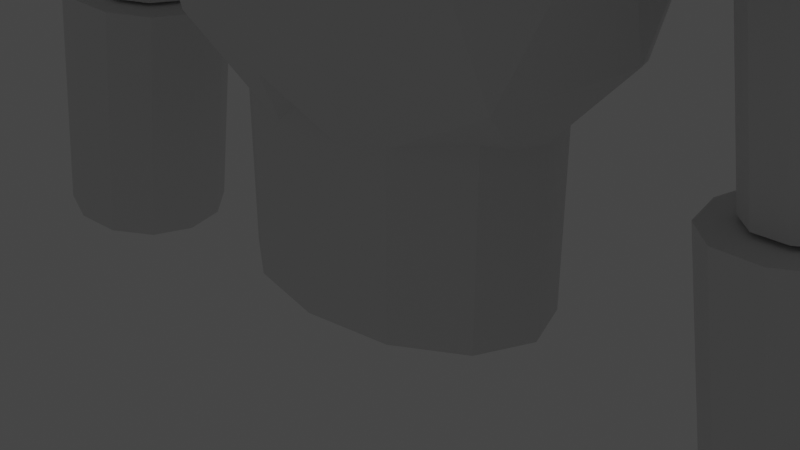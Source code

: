 # Source: robot.blend  (saved by Blender 2.80.57; exported with 4.5.12 LTS)
import bpy
from mathutils import Matrix  # noqa: F401  (used for matrix-valued properties, if any)

bpy.ops.wm.read_factory_settings(use_empty=True)
scene = bpy.context.scene
scene.name = 'Scene'

# ---- collections
col_collection = bpy.data.collections.new('Collection'); scene.collection.children.link(col_collection)

# ---- world
world_world = bpy.data.worlds.new('World'); scene.world = world_world
world_world.use_nodes = True; world_world.node_tree.nodes.clear()
_N = world_world.node_tree.nodes; _L = world_world.node_tree.links
n0 = _N.new('ShaderNodeOutputWorld'); n0.name = 'World Output'; n0.location = (300, 300)
n1 = _N.new('ShaderNodeBackground'); n1.name = 'Background'; n1.location = (10, 300)
n1.inputs[0].default_value = (0.05088, 0.05088, 0.05088, 1.0)
_L.new(n1.outputs[0], n0.inputs[0])
n0.is_active_output = True
world_world.color = (0.05088, 0.05088, 0.05088)
world_world.use_sun_shadow = False
world_world.sun_shadow_jitter_overblur = 0.0

# ---- cameras
cam_camera = bpy.data.cameras.new('Camera')
cam_camera.clip_end = 100.0
cam_camera.ortho_scale = 7.314
cam_camera.dof.focus_distance = 0.0
cam_camera.dof.aperture_fstop = 128.0

# ---- lights
light_light = bpy.data.lights.new('Light', 'POINT')
light_light.transmission_factor = 0.0
light_light.cutoff_distance = 30.0
light_light.energy = 1000.0
light_light.shadow_buffer_clip_start = 1.001
light_light.shadow_soft_size = 0.1
light_light.shadow_maximum_resolution = 0.006
light_light.use_absolute_resolution = True

# ---- meshes
me_cylinder = bpy.data.meshes.new('Cylinder')
me_cylinder.from_pydata([(-4.938, 1.0, -1.38), (-4.445, 1.0, 1.579), (-4.445, 0.866, -1.462), (-3.951, 0.866, 1.497), (-4.084, 0.5, -1.523), (-3.59, 0.5, 1.436), (-3.952, -3.769e-08, -1.545), (-3.458, -3.219e-08, 1.414), (-4.084, -0.5, -1.523), (-3.59, -0.5, 1.436), (-4.445, -0.866, -1.462), (-3.951, -0.866, 1.497), (-4.938, -1.0, -1.38), (-4.445, -1.0, 1.579), (-5.432, -0.866, -1.298), (-4.938, -0.866, 1.661), (-5.793, -0.5, -1.238), (-5.299, -0.5, 1.722), (-5.925, -5.031e-07, -1.215), (-5.431, -4.976e-07, 1.744), (-5.793, 0.5, -1.238), (-5.299, 0.5, 1.722), (-5.432, 0.866, -1.298), (-4.938, 0.866, 1.661), (-4.437, 0.6903, 1.621), (-4.052, 0.6903, 3.93), (-4.097, 0.5978, 1.564), (-3.712, 0.5978, 3.873), (-3.848, 0.3451, 1.523), (-3.462, 0.3451, 3.832), (-3.757, -6.85e-08, 1.508), (-3.371, -6.421e-08, 3.817), (-3.848, -0.3451, 1.523), (-3.462, -0.3451, 3.832), (-4.097, -0.5978, 1.564), (-3.712, -0.5978, 3.873), (-4.437, -0.6903, 1.621), (-4.052, -0.6903, 3.93), (-4.778, -0.5978, 1.678), (-4.392, -0.5978, 3.987), (-5.027, -0.3451, 1.72), (-4.642, -0.3451, 4.029), (-5.118, -3.898e-07, 1.735), (-4.733, -3.855e-07, 4.044), (-5.027, 0.3451, 1.72), (-4.642, 0.3451, 4.029), (-4.778, 0.5978, 1.678), (-4.392, 0.5978, 3.987), (-4.141, -1.597e-08, 3.65), (-3.061, -0.798, 3.449), (-4.553, -1.291, 3.727), (-5.476, -4.938e-08, 3.899), (-4.553, 1.291, 3.727), (-3.061, 0.798, 3.449), (-3.428, -1.291, 5.185), (-4.921, -0.798, 5.463), (-4.921, 0.798, 5.463), (-3.428, 1.291, 5.185), (-2.506, 2.115e-08, 5.013), (-3.687, -1.035e-08, 6.086), (-4.383, -0.7589, 3.696), (-3.506, -0.469, 3.532), (-3.749, -1.228, 3.577), (-2.872, 1.579e-08, 3.414), (-3.506, 0.469, 3.532), (-4.925, -3.561e-08, 3.797), (-5.168, -0.7589, 3.842), (-4.383, 0.7589, 3.696), (-5.168, 0.7589, 3.842), (-3.749, 1.228, 3.577), (-2.546, -0.469, 4.33), (-2.546, 0.469, 4.33), (-3.965, -1.518, 4.594), (-3.088, -1.228, 4.431), (-5.384, -0.469, 4.858), (-4.842, -1.228, 4.758), (-4.842, 1.228, 4.758), (-5.384, 0.469, 4.858), (-3.088, 1.228, 4.431), (-3.965, 1.518, 4.594), (-2.792, -0.7589, 5.187), (-4.211, -1.228, 5.452), (-5.088, -4.375e-08, 5.615), (-4.211, 1.228, 5.452), (-2.792, 0.7589, 5.187), (-3.486, -0.7589, 5.818), (-2.944, 8.773e-09, 5.717), (-4.363, -0.469, 5.982), (-4.363, 0.469, 5.982), (-3.486, 0.7589, 5.818), (-7.451e-09, -5.743e-07, 0.7491), (-0.8481, -1.731, 2.254), (-2.703, -5.743e-07, 2.254), (-0.8481, 1.731, 2.254), (-7.451e-09, -1.731, 5.428), (-2.19, -1.07, 5.428), (-2.19, 1.07, 5.428), (-7.451e-09, 1.731, 5.428), (-7.451e-09, -5.743e-07, 6.079), (-0.5062, -1.018, 1.108), (-7.451e-09, -0.6289, 1.108), (-7.451e-09, -1.646, 1.934), (-7.451e-09, 0.6289, 1.108), (-1.596, -5.743e-07, 1.108), (-2.084, -1.018, 1.934), (-0.5062, 1.018, 1.108), (-2.084, 1.018, 1.934), (-7.451e-09, 1.646, 1.934), (-7.451e-09, -2.035, 3.9), (-2.873, -0.6289, 3.9), (-1.783, -1.646, 3.9), (-1.783, 1.646, 3.9), (-2.873, 0.6289, 3.9), (-7.451e-09, 2.035, 3.9), (-0.8075, -1.646, 5.77), (-2.571, -5.743e-07, 5.77), (-0.8075, 1.646, 5.77), (-7.451e-09, -1.018, 6.015), (-1.295, -0.6289, 6.015), (-1.295, 0.6289, 6.015), (-7.451e-09, 1.018, 6.015), (-2.914, 1.519, 4.534), (-2.329, 1.519, 4.534), (-2.914, 1.316, 3.775), (-2.329, 1.316, 3.775), (-2.914, 0.7595, 3.219), (-2.329, 0.7595, 3.219), (-2.914, -6.738e-07, 3.015), (-2.329, -6.153e-08, 3.015), (-2.914, -0.7595, 3.219), (-2.329, -0.7595, 3.219), (-2.914, -1.316, 3.775), (-2.329, -1.316, 3.775), (-2.914, -1.519, 4.534), (-2.329, -1.519, 4.534), (-2.914, -1.316, 5.294), (-2.329, -1.316, 5.294), (-2.914, -0.7595, 5.85), (-2.329, -0.7595, 5.85), (-2.914, -1.722e-06, 6.054), (-2.329, -1.11e-06, 6.054), (-2.914, 0.7595, 5.85), (-2.329, 0.7595, 5.85), (-2.914, 1.316, 5.294), (-2.329, 1.316, 5.294), (-7.451e-09, 1.204, -0.6133), (-7.451e-09, 1.204, 2.387), (-7.451e-09, 1.042, -0.6133), (-7.451e-09, 0.6019, -0.6133), (-7.451e-09, -1.454e-07, -0.6133), (-7.451e-09, -0.6019, -0.6133), (-7.451e-09, -1.042, -0.6133), (-7.451e-09, -1.204, -0.6133), (-7.451e-09, -1.204, 2.387), (-0.9399, -1.042, -0.6133), (-0.9399, -1.042, 2.387), (-1.612, -0.6019, -0.6133), (-1.612, -0.6019, 2.387), (-1.858, -6.524e-07, -0.6133), (-1.858, -6.524e-07, 2.387), (-1.612, 0.6019, -0.6133), (-1.612, 0.6019, 2.387), (-0.9399, 1.042, -0.6133), (-0.9399, 1.042, 2.387)], [], [(0, 1, 3, 2), (2, 3, 5, 4), (4, 5, 7, 6), (6, 7, 9, 8), (8, 9, 11, 10), (10, 11, 13, 12), (12, 13, 15, 14), (14, 15, 17, 16), (16, 17, 19, 18), (18, 19, 21, 20), (3, 1, 23, 21, 19, 17, 15, 13, 11, 9, 7, 5), (20, 21, 23, 22), (22, 23, 1, 0), (0, 2, 4, 6, 8, 10, 12, 14, 16, 18, 20, 22), (24, 25, 27, 26), (26, 27, 29, 28), (28, 29, 31, 30), (30, 31, 33, 32), (32, 33, 35, 34), (34, 35, 37, 36), (36, 37, 39, 38), (38, 39, 41, 40), (40, 41, 43, 42), (42, 43, 45, 44), (27, 25, 47, 45, 43, 41, 39, 37, 35, 33, 31, 29), (44, 45, 47, 46), (46, 47, 25, 24), (24, 26, 28, 30, 32, 34, 36, 38, 40, 42, 44, 46), (48, 61, 60), (49, 61, 63), (48, 60, 65), (48, 65, 67), (48, 67, 64), (49, 63, 70), (50, 62, 72), (51, 66, 74), (52, 68, 76), (53, 69, 78), (49, 70, 73), (50, 72, 75), (51, 74, 77), (52, 76, 79), (53, 78, 71), (54, 80, 85), (55, 81, 87), (56, 82, 88), (57, 83, 89), (58, 84, 86), (86, 89, 59), (86, 84, 89), (84, 57, 89), (89, 88, 59), (89, 83, 88), (83, 56, 88), (88, 87, 59), (88, 82, 87), (82, 55, 87), (87, 85, 59), (87, 81, 85), (81, 54, 85), (85, 86, 59), (85, 80, 86), (80, 58, 86), (71, 84, 58), (71, 78, 84), (78, 57, 84), (79, 83, 57), (79, 76, 83), (76, 56, 83), (77, 82, 56), (77, 74, 82), (74, 55, 82), (75, 81, 55), (75, 72, 81), (72, 54, 81), (73, 80, 54), (73, 70, 80), (70, 58, 80), (78, 79, 57), (78, 69, 79), (69, 52, 79), (76, 77, 56), (76, 68, 77), (68, 51, 77), (74, 75, 55), (74, 66, 75), (66, 50, 75), (72, 73, 54), (72, 62, 73), (62, 49, 73), (70, 71, 58), (70, 63, 71), (63, 53, 71), (64, 69, 53), (64, 67, 69), (67, 52, 69), (67, 68, 52), (67, 65, 68), (65, 51, 68), (65, 66, 51), (65, 60, 66), (60, 50, 66), (63, 64, 53), (63, 61, 64), (61, 48, 64), (60, 62, 50), (60, 61, 62), (61, 49, 62), (90, 100, 99), (90, 99, 103), (90, 103, 105), (90, 105, 102), (91, 101, 108), (92, 104, 109), (93, 106, 111), (91, 108, 110), (92, 109, 112), (93, 111, 113), (95, 114, 118), (96, 115, 119), (97, 116, 120), (120, 119, 98), (120, 116, 119), (116, 96, 119), (119, 118, 98), (119, 115, 118), (115, 95, 118), (118, 117, 98), (118, 114, 117), (114, 94, 117), (113, 116, 97), (113, 111, 116), (111, 96, 116), (112, 115, 96), (112, 109, 115), (109, 95, 115), (110, 114, 95), (110, 108, 114), (108, 94, 114), (107, 93, 113), (111, 112, 96), (111, 106, 112), (106, 92, 112), (109, 110, 95), (109, 104, 110), (104, 91, 110), (102, 105, 107), (105, 93, 107), (105, 106, 93), (105, 103, 106), (103, 92, 106), (103, 104, 92), (103, 99, 104), (99, 91, 104), (99, 101, 91), (99, 100, 101), (121, 122, 124, 123), (123, 124, 126, 125), (125, 126, 128, 127), (127, 128, 130, 129), (129, 130, 132, 131), (131, 132, 134, 133), (133, 134, 136, 135), (135, 136, 138, 137), (137, 138, 140, 139), (139, 140, 142, 141), (124, 122, 144, 142, 140, 138, 136, 134, 132, 130, 128, 126), (141, 142, 144, 143), (143, 144, 122, 121), (121, 123, 125, 127, 129, 131, 133, 135, 137, 139, 141, 143), (152, 153, 155, 154), (154, 155, 157, 156), (156, 157, 159, 158), (158, 159, 161, 160), (160, 161, 163, 162), (162, 163, 146, 145), (145, 147, 148, 149, 150, 151, 152, 154, 156, 158, 160, 162)])
_uv = me_cylinder.uv_layers.new(name='UVMap')
_uv.uv.foreach_set('vector', [1.0, 0.5, 1.0, 1.0, 0.9167, 1.0, 0.9167, 0.5, 0.9167, 0.5, 0.9167, 1.0, 0.8333, 1.0, 0.8333, 0.5, 0.8333, 0.5, 0.8333, 1.0, 0.75, 1.0, 0.75, 0.5, 0.75, 0.5, 0.75, 1.0, 0.6667, 1.0, 0.6667, 0.5, 0.6667, 0.5, 0.6667, 1.0, 0.5833, 1.0, 0.5833, 0.5, 0.5833, 0.5, 0.5833, 1.0, 0.5, 1.0, 0.5, 0.5, 0.5, 0.5, 0.5, 1.0, 0.4167, 1.0, 0.4167, 0.5, 0.4167, 0.5, 0.4167, 1.0, 0.3333, 1.0, 0.3333, 0.5, 0.3333, 0.5, 0.3333, 1.0, 0.25, 1.0, 0.25, 0.5, 0.25, 0.5, 0.25, 1.0, 0.1667, 1.0, 0.1667, 0.5, 0.37, 0.4578, 0.25, 0.49, 0.13, 0.4578, 0.04215, 0.37, 0.01, 0.25, 0.04215, 0.13, 0.13, 0.04215, 0.25, 0.01, 0.37, 0.04215, 0.4578, 0.13, 0.49, 0.25, 0.4578, 0.37, 0.1667, 0.5, 0.1667, 1.0, 0.08333, 1.0, 0.08333, 0.5, 0.08333, 0.5, 0.08333, 1.0, 7.451e-08, 1.0, 7.451e-08, 0.5, 0.75, 0.49, 0.87, 0.4578, 0.9578, 0.37, 0.99, 0.25, 0.9578, 0.13, 0.87, 0.04215, 0.75, 0.01, 0.63, 0.04215, 0.5422, 0.13, 0.51, 0.25, 0.5422, 0.37, 0.63, 0.4578, 1.0, 0.5, 1.0, 1.0, 0.9167, 1.0, 0.9167, 0.5, 0.9167, 0.5, 0.9167, 1.0, 0.8333, 1.0, 0.8333, 0.5, 0.8333, 0.5, 0.8333, 1.0, 0.75, 1.0, 0.75, 0.5, 0.75, 0.5, 0.75, 1.0, 0.6667, 1.0, 0.6667, 0.5, 0.6667, 0.5, 0.6667, 1.0, 0.5833, 1.0, 0.5833, 0.5, 0.5833, 0.5, 0.5833, 1.0, 0.5, 1.0, 0.5, 0.5, 0.5, 0.5, 0.5, 1.0, 0.4167, 1.0, 0.4167, 0.5, 0.4167, 0.5, 0.4167, 1.0, 0.3333, 1.0, 0.3333, 0.5, 0.3333, 0.5, 0.3333, 1.0, 0.25, 1.0, 0.25, 0.5, 0.25, 0.5, 0.25, 1.0, 0.1667, 1.0, 0.1667, 0.5, 0.37, 0.4578, 0.25, 0.49, 0.13, 0.4578, 0.04215, 0.37, 0.01, 0.25, 0.04215, 0.13, 0.13, 0.04215, 0.25, 0.01, 0.37, 0.04215, 0.4578, 0.13, 0.49, 0.25, 0.4578, 0.37, 0.1667, 0.5, 0.1667, 1.0, 0.08333, 1.0, 0.08333, 0.5, 0.08333, 0.5, 0.08333, 1.0, 7.451e-08, 1.0, 7.451e-08, 0.5, 0.75, 0.49, 0.87, 0.4578, 0.9578, 0.37, 0.99, 0.25, 0.9578, 0.13, 0.87, 0.04215, 0.75, 0.01, 0.63, 0.04215, 0.5422, 0.13, 0.51, 0.25, 0.5422, 0.37, 0.63, 0.4578, 0.8182, 0.0, 0.7727, 0.07873, 0.8636, 0.07873, 0.7273, 0.1575, 0.6818, 0.07873, 0.6364, 0.1575, 0.09091, 0.0, 0.04545, 0.07873, 0.1364, 0.07873, 0.2727, 0.0, 0.2273, 0.07873, 0.3182, 0.07873, 0.4545, 0.0, 0.4091, 0.07873, 0.5, 0.07873, 0.7273, 0.1575, 0.6364, 0.1575, 0.6818, 0.2362, 0.9091, 0.1575, 0.8182, 0.1575, 0.8636, 0.2362, 0.1818, 0.1575, 0.09091, 0.1575, 0.1364, 0.2362, 0.3636, 0.1575, 0.2727, 0.1575, 0.3182, 0.2362, 0.5455, 0.1575, 0.4545, 0.1575, 0.5, 0.2362, 0.7273, 0.1575, 0.6818, 0.2362, 0.7727, 0.2362, 0.9091, 0.1575, 0.8636, 0.2362, 0.9545, 0.2362, 0.1818, 0.1575, 0.1364, 0.2362, 0.2273, 0.2362, 0.3636, 0.1575, 0.3182, 0.2362, 0.4091, 0.2362, 0.5455, 0.1575, 0.5, 0.2362, 0.5909, 0.2362, 0.8182, 0.3149, 0.7273, 0.3149, 0.7727, 0.3937, 1.0, 0.3149, 0.9091, 0.3149, 0.9545, 0.3937, 0.2727, 0.3149, 0.1818, 0.3149, 0.2273, 0.3937, 0.4545, 0.3149, 0.3636, 0.3149, 0.4091, 0.3937, 0.6364, 0.3149, 0.5455, 0.3149, 0.5909, 0.3937, 0.5909, 0.3937, 0.5, 0.3937, 0.5455, 0.4724, 0.5909, 0.3937, 0.5455, 0.3149, 0.5, 0.3937, 0.5455, 0.3149, 0.4545, 0.3149, 0.5, 0.3937, 0.4091, 0.3937, 0.3182, 0.3937, 0.3636, 0.4724, 0.4091, 0.3937, 0.3636, 0.3149, 0.3182, 0.3937, 0.3636, 0.3149, 0.2727, 0.3149, 0.3182, 0.3937, 0.2273, 0.3937, 0.1364, 0.3937, 0.1818, 0.4724, 0.2273, 0.3937, 0.1818, 0.3149, 0.1364, 0.3937, 0.1818, 0.3149, 0.09091, 0.3149, 0.1364, 0.3937, 0.9545, 0.3937, 0.8636, 0.3937, 0.9091, 0.4724, 0.9545, 0.3937, 0.9091, 0.3149, 0.8636, 0.3937, 0.9091, 0.3149, 0.8182, 0.3149, 0.8636, 0.3937, 0.7727, 0.3937, 0.6818, 0.3937, 0.7273, 0.4724, 0.7727, 0.3937, 0.7273, 0.3149, 0.6818, 0.3937, 0.7273, 0.3149, 0.6364, 0.3149, 0.6818, 0.3937, 0.5909, 0.2362, 0.5455, 0.3149, 0.6364, 0.3149, 0.5909, 0.2362, 0.5, 0.2362, 0.5455, 0.3149, 0.5, 0.2362, 0.4545, 0.3149, 0.5455, 0.3149, 0.4091, 0.2362, 0.3636, 0.3149, 0.4545, 0.3149, 0.4091, 0.2362, 0.3182, 0.2362, 0.3636, 0.3149, 0.3182, 0.2362, 0.2727, 0.3149, 0.3636, 0.3149, 0.2273, 0.2362, 0.1818, 0.3149, 0.2727, 0.3149, 0.2273, 0.2362, 0.1364, 0.2362, 0.1818, 0.3149, 0.1364, 0.2362, 0.09091, 0.3149, 0.1818, 0.3149, 0.9545, 0.2362, 0.9091, 0.3149, 1.0, 0.3149, 0.9545, 0.2362, 0.8636, 0.2362, 0.9091, 0.3149, 0.8636, 0.2362, 0.8182, 0.3149, 0.9091, 0.3149, 0.7727, 0.2362, 0.7273, 0.3149, 0.8182, 0.3149, 0.7727, 0.2362, 0.6818, 0.2362, 0.7273, 0.3149, 0.6818, 0.2362, 0.6364, 0.3149, 0.7273, 0.3149, 0.5, 0.2362, 0.4091, 0.2362, 0.4545, 0.3149, 0.5, 0.2362, 0.4545, 0.1575, 0.4091, 0.2362, 0.4545, 0.1575, 0.3636, 0.1575, 0.4091, 0.2362, 0.3182, 0.2362, 0.2273, 0.2362, 0.2727, 0.3149, 0.3182, 0.2362, 0.2727, 0.1575, 0.2273, 0.2362, 0.2727, 0.1575, 0.1818, 0.1575, 0.2273, 0.2362, 0.1364, 0.2362, 0.04545, 0.2362, 0.09091, 0.3149, 0.1364, 0.2362, 0.09091, 0.1575, 0.04545, 0.2362, 0.09091, 0.1575, 0.0, 0.1575, 0.04545, 0.2362, 0.8636, 0.2362, 0.7727, 0.2362, 0.8182, 0.3149, 0.8636, 0.2362, 0.8182, 0.1575, 0.7727, 0.2362, 0.8182, 0.1575, 0.7273, 0.1575, 0.7727, 0.2362, 0.6818, 0.2362, 0.5909, 0.2362, 0.6364, 0.3149, 0.6818, 0.2362, 0.6364, 0.1575, 0.5909, 0.2362, 0.6364, 0.1575, 0.5455, 0.1575, 0.5909, 0.2362, 0.5, 0.07873, 0.4545, 0.1575, 0.5455, 0.1575, 0.5, 0.07873, 0.4091, 0.07873, 0.4545, 0.1575, 0.4091, 0.07873, 0.3636, 0.1575, 0.4545, 0.1575, 0.3182, 0.07873, 0.2727, 0.1575, 0.3636, 0.1575, 0.3182, 0.07873, 0.2273, 0.07873, 0.2727, 0.1575, 0.2273, 0.07873, 0.1818, 0.1575, 0.2727, 0.1575, 0.1364, 0.07873, 0.09091, 0.1575, 0.1818, 0.1575, 0.1364, 0.07873, 0.04545, 0.07873, 0.09091, 0.1575, 0.04545, 0.07873, 0.0, 0.1575, 0.09091, 0.1575, 0.6364, 0.1575, 0.5909, 0.07873, 0.5455, 0.1575, 0.6364, 0.1575, 0.6818, 0.07873, 0.5909, 0.07873, 0.6818, 0.07873, 0.6364, 0.0, 0.5909, 0.07873, 0.8636, 0.07873, 0.8182, 0.1575, 0.9091, 0.1575, 0.8636, 0.07873, 0.7727, 0.07873, 0.8182, 0.1575, 0.7727, 0.07873, 0.7273, 0.1575, 0.8182, 0.1575, 0.8182, 0.0, 0.7727, 0.07873, 0.8636, 0.07873, 0.09091, 0.0, 0.04545, 0.07873, 0.1364, 0.07873, 0.2727, 0.0, 0.2273, 0.07873, 0.3182, 0.07873, 0.4545, 0.0, 0.4091, 0.07873, 0.5, 0.07873, 0.9091, 0.1575, 0.8182, 0.1575, 0.8636, 0.2362, 0.1818, 0.1575, 0.09091, 0.1575, 0.1364, 0.2362, 0.3636, 0.1575, 0.2727, 0.1575, 0.3182, 0.2362, 0.9091, 0.1575, 0.8636, 0.2362, 0.9545, 0.2362, 0.1818, 0.1575, 0.1364, 0.2362, 0.2273, 0.2362, 0.3636, 0.1575, 0.3182, 0.2362, 0.4091, 0.2362, 1.0, 0.3149, 0.9091, 0.3149, 0.9545, 0.3937, 0.2727, 0.3149, 0.1818, 0.3149, 0.2273, 0.3937, 0.4545, 0.3149, 0.3636, 0.3149, 0.4091, 0.3937, 0.4091, 0.3937, 0.3182, 0.3937, 0.3636, 0.4724, 0.4091, 0.3937, 0.3636, 0.3149, 0.3182, 0.3937, 0.3636, 0.3149, 0.2727, 0.3149, 0.3182, 0.3937, 0.2273, 0.3937, 0.1364, 0.3937, 0.1818, 0.4724, 0.2273, 0.3937, 0.1818, 0.3149, 0.1364, 0.3937, 0.1818, 0.3149, 0.09091, 0.3149, 0.1364, 0.3937, 0.9545, 0.3937, 0.8636, 0.3937, 0.9091, 0.4724, 0.9545, 0.3937, 0.9091, 0.3149, 0.8636, 0.3937, 0.9091, 0.3149, 0.8182, 0.3149, 0.8636, 0.3937, 0.4091, 0.2362, 0.3636, 0.3149, 0.4545, 0.3149, 0.4091, 0.2362, 0.3182, 0.2362, 0.3636, 0.3149, 0.3182, 0.2362, 0.2727, 0.3149, 0.3636, 0.3149, 0.2273, 0.2362, 0.1818, 0.3149, 0.2727, 0.3149, 0.2273, 0.2362, 0.1364, 0.2362, 0.1818, 0.3149, 0.1364, 0.2362, 0.09091, 0.3149, 0.1818, 0.3149, 0.9545, 0.2362, 0.9091, 0.3149, 1.0, 0.3149, 0.9545, 0.2362, 0.8636, 0.2362, 0.9091, 0.3149, 0.8636, 0.2362, 0.8182, 0.3149, 0.9091, 0.3149, 0.4545, 0.1575, 0.3636, 0.1575, 0.4091, 0.2362, 0.3182, 0.2362, 0.2273, 0.2362, 0.2727, 0.3149, 0.3182, 0.2362, 0.2727, 0.1575, 0.2273, 0.2362, 0.2727, 0.1575, 0.1818, 0.1575, 0.2273, 0.2362, 0.1364, 0.2362, 0.04545, 0.2362, 0.09091, 0.3149, 0.1364, 0.2362, 0.09091, 0.1575, 0.04545, 0.2362, 0.09091, 0.1575, 0.0, 0.1575, 0.04545, 0.2362, 0.5, 0.07873, 0.4091, 0.07873, 0.4545, 0.1575, 0.4091, 0.07873, 0.3636, 0.1575, 0.4545, 0.1575, 0.3182, 0.07873, 0.2727, 0.1575, 0.3636, 0.1575, 0.3182, 0.07873, 0.2273, 0.07873, 0.2727, 0.1575, 0.2273, 0.07873, 0.1818, 0.1575, 0.2727, 0.1575, 0.1364, 0.07873, 0.09091, 0.1575, 0.1818, 0.1575, 0.1364, 0.07873, 0.04545, 0.07873, 0.09091, 0.1575, 0.04545, 0.07873, 0.0, 0.1575, 0.09091, 0.1575, 0.8636, 0.07873, 0.8182, 0.1575, 0.9091, 0.1575, 0.8636, 0.07873, 0.7727, 0.07873, 0.8182, 0.1575, 1.0, 0.5, 1.0, 1.0, 0.9167, 1.0, 0.9167, 0.5, 0.9167, 0.5, 0.9167, 1.0, 0.8333, 1.0, 0.8333, 0.5, 0.8333, 0.5, 0.8333, 1.0, 0.75, 1.0, 0.75, 0.5, 0.75, 0.5, 0.75, 1.0, 0.6667, 1.0, 0.6667, 0.5, 0.6667, 0.5, 0.6667, 1.0, 0.5833, 1.0, 0.5833, 0.5, 0.5833, 0.5, 0.5833, 1.0, 0.5, 1.0, 0.5, 0.5, 0.5, 0.5, 0.5, 1.0, 0.4167, 1.0, 0.4167, 0.5, 0.4167, 0.5, 0.4167, 1.0, 0.3333, 1.0, 0.3333, 0.5, 0.3333, 0.5, 0.3333, 1.0, 0.25, 1.0, 0.25, 0.5, 0.25, 0.5, 0.25, 1.0, 0.1667, 1.0, 0.1667, 0.5, 0.37, 0.4578, 0.25, 0.49, 0.13, 0.4578, 0.04215, 0.37, 0.01, 0.25, 0.04215, 0.13, 0.13, 0.04215, 0.25, 0.01, 0.37, 0.04215, 0.4578, 0.13, 0.49, 0.25, 0.4578, 0.37, 0.1667, 0.5, 0.1667, 1.0, 0.08333, 1.0, 0.08333, 0.5, 0.08333, 0.5, 0.08333, 1.0, 7.451e-08, 1.0, 7.451e-08, 0.5, 0.75, 0.49, 0.87, 0.4578, 0.9578, 0.37, 0.99, 0.25, 0.9578, 0.13, 0.87, 0.04215, 0.75, 0.01, 0.63, 0.04215, 0.5422, 0.13, 0.51, 0.25, 0.5422, 0.37, 0.63, 0.4578, 0.5, 0.5, 0.5, 1.0, 0.4167, 1.0, 0.4167, 0.5, 0.4167, 0.5, 0.4167, 1.0, 0.3333, 1.0, 0.3333, 0.5, 0.3333, 0.5, 0.3333, 1.0, 0.25, 1.0, 0.25, 0.5, 0.25, 0.5, 0.25, 1.0, 0.1667, 1.0, 0.1667, 0.5, 0.1667, 0.5, 0.1667, 1.0, 0.08333, 1.0, 0.08333, 0.5, 0.08333, 0.5, 0.08333, 1.0, 7.451e-08, 1.0, 7.451e-08, 0.5, 0.75, 0.49, 0.87, 0.4578, 0.9578, 0.37, 0.99, 0.25, 0.9578, 0.13, 0.87, 0.04215, 0.75, 0.01, 0.63, 0.04215, 0.5422, 0.13, 0.51, 0.25, 0.5422, 0.37, 0.63, 0.4578])
me_cylinder.use_remesh_preserve_volume = False
me_cylinder.use_remesh_preserve_attributes = False
me_cylinder.use_mirror_vertex_groups = False
me_cylinder.update()

# ---- objects
ob_light = bpy.data.objects.new('Light', light_light)
ob_camera = bpy.data.objects.new('Camera', cam_camera)
ob_cylinder = bpy.data.objects.new('Cylinder', me_cylinder)

# ---- transforms, parenting, visibility, modifiers, constraints
ob_light.location = (4.076, 1.005, 5.904)
ob_light.rotation_euler = (0.6503, 0.05522, 1.866)
ob_light.lock_rotations_4d = False
ob_light.empty_display_type = 'ARROWS'
ob_light.color = (0.0, 0.0, 0.0, 0.0)
ob_light.lineart.crease_threshold = 0.0
ob_camera.location = (7.359, -6.926, 4.958)
ob_camera.rotation_euler = (1.109, 0.0, 0.8149)
ob_camera.lock_rotations_4d = False
ob_camera.empty_display_type = 'ARROWS'
ob_camera.color = (0.0, 0.0, 0.0, 0.0)
ob_camera.display_type = 'WIRE'
ob_camera.lineart.crease_threshold = 0.0
ob_cylinder.location = (0.0, 0.0, 0.0)
ob_cylinder.lineart.crease_threshold = 0.0
_m = ob_cylinder.modifiers.new('Mirror', 'MIRROR')

# ---- collection membership
col_collection.objects.link(ob_light)
col_collection.objects.link(ob_camera)
col_collection.objects.link(ob_cylinder)

# ---- scene / render settings (as saved in the file)
scene.camera = ob_camera
scene.frame_start = 1; scene.frame_end = 250; scene.frame_set(1)
scene.render.engine = 'BLENDER_EEVEE_NEXT'
scene.cycles.use_denoising = False
scene.cycles.samples = 128
scene.cycles.sampling_pattern = 'TABULATED_SOBOL'
scene.cycles.use_adaptive_sampling = False
scene.cycles.use_light_tree = False
scene.view_settings.view_transform = 'Filmic'
bpy.context.view_layer.update()
